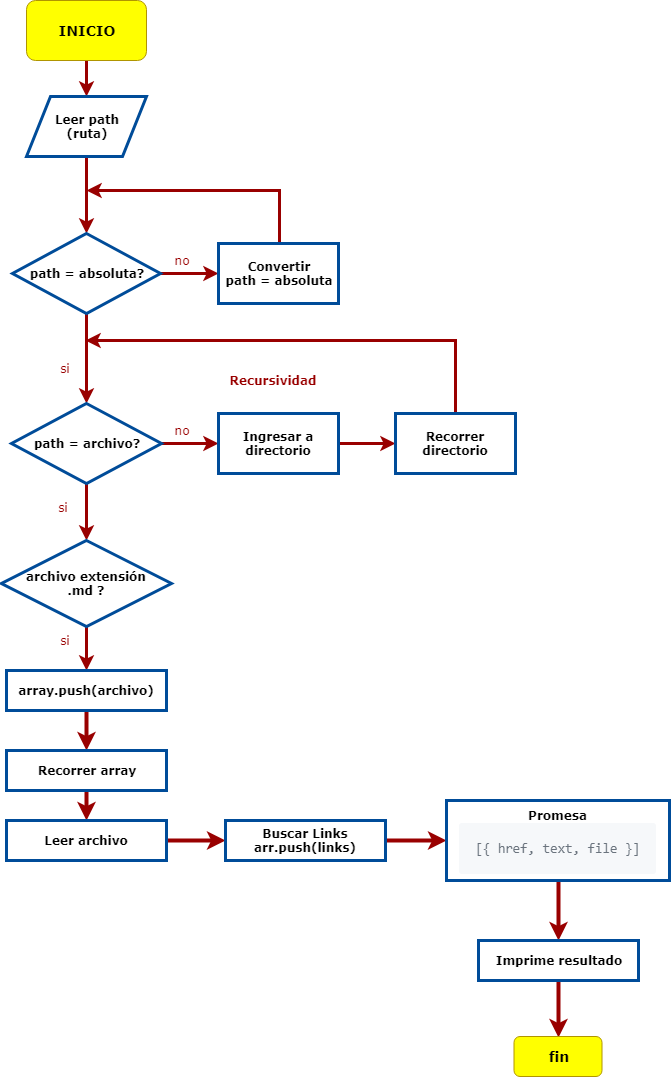

The diagram above was exported from draw.io. Its source (the exported page's mxGraphModel, read from the mxfile embedded in the PNG):
<mxGraphModel dx="753" dy="465" grid="1" gridSize="10" guides="1" tooltips="1" connect="1" arrows="1" fold="1" page="1" pageScale="1" pageWidth="827" pageHeight="1169" math="0" shadow="0">
  <root>
    <mxCell id="0" />
    <mxCell id="1" parent="0" />
    <mxCell id="PzQABpC5cLvuZWWSoWWN-10" style="edgeStyle=orthogonalEdgeStyle;rounded=0;orthogonalLoop=1;jettySize=auto;html=1;exitX=0.5;exitY=1;exitDx=0;exitDy=0;entryX=0.5;entryY=0;entryDx=0;entryDy=0;fontFamily=Verdana;fontSize=12;fontColor=#990000;strokeColor=#990000;strokeWidth=3;" parent="1" source="PzQABpC5cLvuZWWSoWWN-1" target="PzQABpC5cLvuZWWSoWWN-2" edge="1">
      <mxGeometry relative="1" as="geometry" />
    </mxCell>
    <mxCell id="PzQABpC5cLvuZWWSoWWN-1" value="INICIO" style="rounded=1;whiteSpace=wrap;html=1;fillColor=#FFFF00;strokeColor=#B09500;fontColor=#000000;fontSize=14;fontStyle=1;fontFamily=Verdana;" parent="1" vertex="1">
      <mxGeometry x="160" y="20" width="120" height="60" as="geometry" />
    </mxCell>
    <mxCell id="PzQABpC5cLvuZWWSoWWN-11" style="edgeStyle=orthogonalEdgeStyle;rounded=0;orthogonalLoop=1;jettySize=auto;html=1;exitX=0.5;exitY=1;exitDx=0;exitDy=0;entryX=0.5;entryY=0;entryDx=0;entryDy=0;strokeColor=#990000;strokeWidth=3;fontFamily=Verdana;fontSize=12;fontColor=#990000;" parent="1" source="PzQABpC5cLvuZWWSoWWN-2" target="PzQABpC5cLvuZWWSoWWN-4" edge="1">
      <mxGeometry relative="1" as="geometry" />
    </mxCell>
    <mxCell id="PzQABpC5cLvuZWWSoWWN-2" value="Leer path&lt;br style=&quot;font-size: 12px;&quot;&gt;(ruta)" style="shape=parallelogram;perimeter=parallelogramPerimeter;whiteSpace=wrap;html=1;fillColor=#FFFFFF;fontFamily=Verdana;fontSize=12;strokeColor=#004C99;strokeWidth=3;fontStyle=1" parent="1" vertex="1">
      <mxGeometry x="160" y="116" width="120" height="60" as="geometry" />
    </mxCell>
    <mxCell id="PzQABpC5cLvuZWWSoWWN-12" style="edgeStyle=orthogonalEdgeStyle;rounded=0;orthogonalLoop=1;jettySize=auto;html=1;exitX=1;exitY=0.5;exitDx=0;exitDy=0;entryX=0;entryY=0.5;entryDx=0;entryDy=0;strokeColor=#990000;strokeWidth=3;fontFamily=Verdana;fontSize=12;fontColor=#990000;" parent="1" source="PzQABpC5cLvuZWWSoWWN-4" target="PzQABpC5cLvuZWWSoWWN-5" edge="1">
      <mxGeometry relative="1" as="geometry" />
    </mxCell>
    <mxCell id="PzQABpC5cLvuZWWSoWWN-13" style="edgeStyle=orthogonalEdgeStyle;rounded=0;orthogonalLoop=1;jettySize=auto;html=1;exitX=0.5;exitY=1;exitDx=0;exitDy=0;entryX=0.5;entryY=0;entryDx=0;entryDy=0;strokeColor=#990000;strokeWidth=3;fontFamily=Verdana;fontSize=12;fontColor=#990000;" parent="1" source="PzQABpC5cLvuZWWSoWWN-4" target="PzQABpC5cLvuZWWSoWWN-7" edge="1">
      <mxGeometry relative="1" as="geometry" />
    </mxCell>
    <mxCell id="PzQABpC5cLvuZWWSoWWN-4" value="path = absoluta?" style="rhombus;whiteSpace=wrap;html=1;strokeColor=#004C99;strokeWidth=3;fillColor=#FFFFFF;fontFamily=Verdana;fontSize=12;fontColor=#000000;fontStyle=1" parent="1" vertex="1">
      <mxGeometry x="146" y="253" width="148" height="80" as="geometry" />
    </mxCell>
    <mxCell id="PzQABpC5cLvuZWWSoWWN-30" style="edgeStyle=orthogonalEdgeStyle;rounded=0;orthogonalLoop=1;jettySize=auto;html=1;exitX=0.5;exitY=0;exitDx=0;exitDy=0;strokeColor=#990000;strokeWidth=3;fontFamily=Verdana;fontSize=12;fontColor=#990000;" parent="1" source="PzQABpC5cLvuZWWSoWWN-5" edge="1">
      <mxGeometry relative="1" as="geometry">
        <mxPoint x="220" y="210" as="targetPoint" />
        <Array as="points">
          <mxPoint x="413" y="263" />
          <mxPoint x="413" y="210" />
          <mxPoint x="220" y="210" />
        </Array>
      </mxGeometry>
    </mxCell>
    <mxCell id="PzQABpC5cLvuZWWSoWWN-5" value="Convertir&lt;br&gt;path = absoluta" style="rounded=0;whiteSpace=wrap;html=1;strokeColor=#004C99;strokeWidth=3;fillColor=#FFFFFF;fontFamily=Verdana;fontSize=12;fontColor=#000000;fontStyle=1" parent="1" vertex="1">
      <mxGeometry x="352" y="263" width="120" height="60" as="geometry" />
    </mxCell>
    <mxCell id="PzQABpC5cLvuZWWSoWWN-14" style="edgeStyle=orthogonalEdgeStyle;rounded=0;orthogonalLoop=1;jettySize=auto;html=1;exitX=1;exitY=0.5;exitDx=0;exitDy=0;entryX=0;entryY=0.5;entryDx=0;entryDy=0;strokeColor=#990000;strokeWidth=3;fontFamily=Verdana;fontSize=12;fontColor=#990000;" parent="1" source="PzQABpC5cLvuZWWSoWWN-7" target="PzQABpC5cLvuZWWSoWWN-8" edge="1">
      <mxGeometry relative="1" as="geometry" />
    </mxCell>
    <mxCell id="PzQABpC5cLvuZWWSoWWN-18" style="edgeStyle=orthogonalEdgeStyle;rounded=0;orthogonalLoop=1;jettySize=auto;html=1;exitX=0.5;exitY=1;exitDx=0;exitDy=0;strokeColor=#990000;strokeWidth=3;fontFamily=Verdana;fontSize=12;fontColor=#000000;" parent="1" source="PzQABpC5cLvuZWWSoWWN-7" target="PzQABpC5cLvuZWWSoWWN-17" edge="1">
      <mxGeometry relative="1" as="geometry" />
    </mxCell>
    <mxCell id="PzQABpC5cLvuZWWSoWWN-7" value="path = archivo?" style="rhombus;whiteSpace=wrap;html=1;strokeColor=#004C99;strokeWidth=3;fillColor=#FFFFFF;fontFamily=Verdana;fontSize=12;fontColor=#000000;fontStyle=1" parent="1" vertex="1">
      <mxGeometry x="145" y="423" width="150" height="80" as="geometry" />
    </mxCell>
    <mxCell id="PzQABpC5cLvuZWWSoWWN-16" style="edgeStyle=orthogonalEdgeStyle;rounded=0;orthogonalLoop=1;jettySize=auto;html=1;strokeColor=#990000;strokeWidth=3;fontFamily=Verdana;fontSize=12;fontColor=#990000;exitX=0.5;exitY=0;exitDx=0;exitDy=0;" parent="1" source="PzQABpC5cLvuZWWSoWWN-20" edge="1">
      <mxGeometry relative="1" as="geometry">
        <mxPoint x="219" y="360" as="targetPoint" />
        <Array as="points">
          <mxPoint x="589" y="360" />
        </Array>
      </mxGeometry>
    </mxCell>
    <mxCell id="PzQABpC5cLvuZWWSoWWN-22" style="edgeStyle=orthogonalEdgeStyle;rounded=0;orthogonalLoop=1;jettySize=auto;html=1;exitX=1;exitY=0.5;exitDx=0;exitDy=0;strokeColor=#990000;strokeWidth=3;fontFamily=Verdana;fontSize=12;fontColor=#000000;" parent="1" source="PzQABpC5cLvuZWWSoWWN-8" target="PzQABpC5cLvuZWWSoWWN-20" edge="1">
      <mxGeometry relative="1" as="geometry" />
    </mxCell>
    <mxCell id="PzQABpC5cLvuZWWSoWWN-8" value="Ingresar a directorio" style="rounded=0;whiteSpace=wrap;html=1;strokeColor=#004C99;strokeWidth=3;fillColor=#FFFFFF;fontFamily=Verdana;fontSize=12;fontColor=#000000;fontStyle=1" parent="1" vertex="1">
      <mxGeometry x="352" y="433" width="120" height="60" as="geometry" />
    </mxCell>
    <mxCell id="PzQABpC5cLvuZWWSoWWN-24" style="edgeStyle=orthogonalEdgeStyle;rounded=0;orthogonalLoop=1;jettySize=auto;html=1;exitX=0.5;exitY=1;exitDx=0;exitDy=0;entryX=0.5;entryY=0;entryDx=0;entryDy=0;strokeColor=#990000;strokeWidth=3;fontFamily=Verdana;fontSize=12;fontColor=#990000;" parent="1" source="PzQABpC5cLvuZWWSoWWN-17" target="PzQABpC5cLvuZWWSoWWN-19" edge="1">
      <mxGeometry relative="1" as="geometry" />
    </mxCell>
    <mxCell id="PzQABpC5cLvuZWWSoWWN-17" value="archivo extensión&lt;br&gt;.md ?" style="rhombus;whiteSpace=wrap;html=1;strokeColor=#004C99;strokeWidth=3;fillColor=#FFFFFF;fontFamily=Verdana;fontSize=12;fontColor=#000000;fontStyle=1" parent="1" vertex="1">
      <mxGeometry x="135" y="560" width="170" height="86" as="geometry" />
    </mxCell>
    <mxCell id="3ijpkxNeRlLAMKT0WPk7-1" style="edgeStyle=orthogonalEdgeStyle;rounded=0;orthogonalLoop=1;jettySize=auto;html=1;exitX=0.5;exitY=1;exitDx=0;exitDy=0;entryX=0.5;entryY=0;entryDx=0;entryDy=0;fontColor=#000000;strokeColor=#990000;strokeWidth=4;" edge="1" parent="1" source="PzQABpC5cLvuZWWSoWWN-19" target="PzQABpC5cLvuZWWSoWWN-31">
      <mxGeometry relative="1" as="geometry" />
    </mxCell>
    <mxCell id="PzQABpC5cLvuZWWSoWWN-19" value="array.push(archivo)" style="rounded=0;whiteSpace=wrap;html=1;strokeColor=#004C99;strokeWidth=3;fillColor=#FFFFFF;fontFamily=Verdana;fontSize=12;fontColor=#000000;fontStyle=1" parent="1" vertex="1">
      <mxGeometry x="140" y="690" width="160" height="40" as="geometry" />
    </mxCell>
    <mxCell id="PzQABpC5cLvuZWWSoWWN-20" value="Recorrer&lt;br&gt;directorio" style="rounded=0;whiteSpace=wrap;html=1;strokeColor=#004C99;strokeWidth=3;fillColor=#FFFFFF;fontFamily=Verdana;fontSize=12;fontColor=#000000;fontStyle=1" parent="1" vertex="1">
      <mxGeometry x="529" y="433" width="120" height="60" as="geometry" />
    </mxCell>
    <mxCell id="PzQABpC5cLvuZWWSoWWN-23" value="Recursividad" style="text;html=1;strokeColor=none;fillColor=none;align=center;verticalAlign=middle;whiteSpace=wrap;rounded=0;fontFamily=Verdana;fontSize=12;fontColor=#990000;fontStyle=1" parent="1" vertex="1">
      <mxGeometry x="361" y="390" width="90" height="20" as="geometry" />
    </mxCell>
    <mxCell id="PzQABpC5cLvuZWWSoWWN-25" value="si" style="text;html=1;strokeColor=none;fillColor=none;align=center;verticalAlign=middle;whiteSpace=wrap;rounded=0;fontFamily=Verdana;fontSize=12;fontColor=#990000;" parent="1" vertex="1">
      <mxGeometry x="179" y="650" width="40" height="20" as="geometry" />
    </mxCell>
    <mxCell id="PzQABpC5cLvuZWWSoWWN-26" value="si" style="text;html=1;strokeColor=none;fillColor=none;align=center;verticalAlign=middle;whiteSpace=wrap;rounded=0;fontFamily=Verdana;fontSize=12;fontColor=#990000;" parent="1" vertex="1">
      <mxGeometry x="177" y="517" width="40" height="20" as="geometry" />
    </mxCell>
    <mxCell id="PzQABpC5cLvuZWWSoWWN-27" value="no" style="text;html=1;strokeColor=none;fillColor=none;align=center;verticalAlign=middle;whiteSpace=wrap;rounded=0;fontFamily=Verdana;fontSize=12;fontColor=#990000;" parent="1" vertex="1">
      <mxGeometry x="295" y="440" width="40" height="20" as="geometry" />
    </mxCell>
    <mxCell id="PzQABpC5cLvuZWWSoWWN-28" value="si" style="text;html=1;strokeColor=none;fillColor=none;align=center;verticalAlign=middle;whiteSpace=wrap;rounded=0;fontFamily=Verdana;fontSize=12;fontColor=#990000;" parent="1" vertex="1">
      <mxGeometry x="179" y="378" width="40" height="20" as="geometry" />
    </mxCell>
    <mxCell id="PzQABpC5cLvuZWWSoWWN-29" value="no" style="text;html=1;strokeColor=none;fillColor=none;align=center;verticalAlign=middle;whiteSpace=wrap;rounded=0;fontFamily=Verdana;fontSize=12;fontColor=#990000;" parent="1" vertex="1">
      <mxGeometry x="295" y="270" width="40" height="20" as="geometry" />
    </mxCell>
    <mxCell id="3ijpkxNeRlLAMKT0WPk7-4" value="" style="edgeStyle=orthogonalEdgeStyle;rounded=0;orthogonalLoop=1;jettySize=auto;html=1;strokeColor=#990000;strokeWidth=4;fontColor=#000000;" edge="1" parent="1" source="PzQABpC5cLvuZWWSoWWN-31" target="3ijpkxNeRlLAMKT0WPk7-3">
      <mxGeometry relative="1" as="geometry" />
    </mxCell>
    <mxCell id="PzQABpC5cLvuZWWSoWWN-31" value="Recorrer array" style="rounded=0;whiteSpace=wrap;html=1;strokeColor=#004C99;strokeWidth=3;fillColor=#FFFFFF;fontFamily=Verdana;fontSize=12;fontColor=#000000;fontStyle=1" parent="1" vertex="1">
      <mxGeometry x="140" y="770" width="160" height="40" as="geometry" />
    </mxCell>
    <mxCell id="3ijpkxNeRlLAMKT0WPk7-8" value="" style="edgeStyle=orthogonalEdgeStyle;rounded=0;orthogonalLoop=1;jettySize=auto;html=1;strokeColor=#990000;strokeWidth=4;fontColor=#000000;" edge="1" parent="1" source="3ijpkxNeRlLAMKT0WPk7-3" target="3ijpkxNeRlLAMKT0WPk7-7">
      <mxGeometry relative="1" as="geometry" />
    </mxCell>
    <mxCell id="3ijpkxNeRlLAMKT0WPk7-3" value="Leer archivo" style="rounded=0;whiteSpace=wrap;html=1;strokeColor=#004C99;strokeWidth=3;fillColor=#FFFFFF;fontFamily=Verdana;fontSize=12;fontColor=#000000;fontStyle=1" vertex="1" parent="1">
      <mxGeometry x="140" y="840" width="160" height="40" as="geometry" />
    </mxCell>
    <mxCell id="3ijpkxNeRlLAMKT0WPk7-10" value="" style="edgeStyle=orthogonalEdgeStyle;rounded=0;orthogonalLoop=1;jettySize=auto;html=1;strokeColor=#990000;strokeWidth=4;fontColor=#000000;" edge="1" parent="1" source="3ijpkxNeRlLAMKT0WPk7-7" target="3ijpkxNeRlLAMKT0WPk7-9">
      <mxGeometry relative="1" as="geometry" />
    </mxCell>
    <mxCell id="3ijpkxNeRlLAMKT0WPk7-7" value="Buscar Links&lt;br&gt;arr.push(links)" style="rounded=0;whiteSpace=wrap;html=1;strokeColor=#004C99;strokeWidth=3;fillColor=#FFFFFF;fontFamily=Verdana;fontSize=12;fontColor=#000000;fontStyle=1" vertex="1" parent="1">
      <mxGeometry x="359" y="840" width="160" height="40" as="geometry" />
    </mxCell>
    <mxCell id="3ijpkxNeRlLAMKT0WPk7-12" value="" style="edgeStyle=orthogonalEdgeStyle;rounded=0;orthogonalLoop=1;jettySize=auto;html=1;strokeColor=#990000;strokeWidth=4;fontColor=#000000;" edge="1" parent="1" source="3ijpkxNeRlLAMKT0WPk7-9" target="3ijpkxNeRlLAMKT0WPk7-11">
      <mxGeometry relative="1" as="geometry" />
    </mxCell>
    <mxCell id="3ijpkxNeRlLAMKT0WPk7-9" value="Promesa&lt;br&gt;&lt;pre style=&quot;box-sizing: border-box ; font-family: , &amp;#34;consolas&amp;#34; , &amp;#34;liberation mono&amp;#34; , &amp;#34;menlo&amp;#34; , monospace ; font-size: 13.6px ; margin-top: 0px ; margin-bottom: 0px ; overflow-wrap: normal ; padding: 16px ; overflow: auto ; line-height: 1.45 ; background-color: rgb(246 , 248 , 250) ; border-radius: 3px ; word-break: normal ; color: rgb(36 , 41 , 46) ; font-weight: 400&quot;&gt;&lt;span class=&quot;pl-c&quot; style=&quot;box-sizing: border-box ; color: rgb(106 , 115 , 125)&quot;&gt;[{ href, text, file }]&lt;/span&gt;&lt;/pre&gt;" style="rounded=0;whiteSpace=wrap;html=1;strokeColor=#004C99;strokeWidth=3;fillColor=#FFFFFF;fontFamily=Verdana;fontSize=12;fontColor=#000000;fontStyle=1" vertex="1" parent="1">
      <mxGeometry x="580" y="820" width="223" height="80" as="geometry" />
    </mxCell>
    <mxCell id="3ijpkxNeRlLAMKT0WPk7-14" value="" style="edgeStyle=orthogonalEdgeStyle;rounded=0;orthogonalLoop=1;jettySize=auto;html=1;strokeColor=#990000;strokeWidth=4;fontColor=#000000;entryX=0.5;entryY=0;entryDx=0;entryDy=0;" edge="1" parent="1">
      <mxGeometry relative="1" as="geometry">
        <mxPoint x="692" y="977" as="sourcePoint" />
        <mxPoint x="692" y="1057" as="targetPoint" />
      </mxGeometry>
    </mxCell>
    <mxCell id="3ijpkxNeRlLAMKT0WPk7-11" value="Imprime resultado" style="rounded=0;whiteSpace=wrap;html=1;strokeColor=#004C99;strokeWidth=3;fillColor=#FFFFFF;fontFamily=Verdana;fontSize=12;fontColor=#000000;fontStyle=1" vertex="1" parent="1">
      <mxGeometry x="612" y="960" width="160" height="40" as="geometry" />
    </mxCell>
    <mxCell id="3ijpkxNeRlLAMKT0WPk7-18" value="fin" style="rounded=1;whiteSpace=wrap;html=1;fillColor=#FFFF00;strokeColor=#B09500;fontColor=#000000;fontSize=14;fontStyle=1;fontFamily=Verdana;" vertex="1" parent="1">
      <mxGeometry x="647.5" y="1056" width="88" height="40" as="geometry" />
    </mxCell>
  </root>
</mxGraphModel>